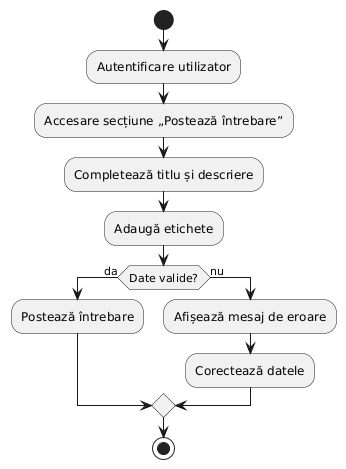

The diagram above was rendered by PlantUML. Its source (embedded in the PNG):
@startuml
|Utilizator|
start
:Autentificare utilizator;
:Accesare secțiune „Postează întrebare”;
:Completează titlu și descriere;
:Adaugă etichete;

if (Date valide?) then (da)
  :Postează întrebare;
else (nu)
  :Afișează mesaj de eroare;
  :Corectează datele;
endif

stop
@enduml